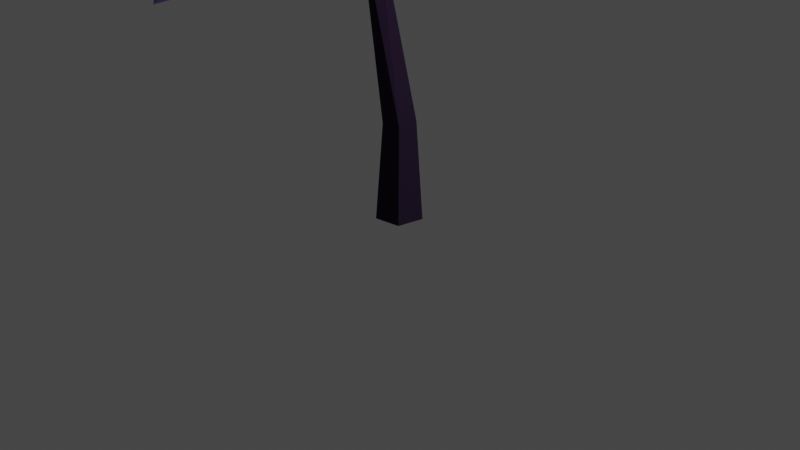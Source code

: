 # Source: tree-3-sui.blend  (saved by Blender 3.0.42; exported with 4.5.12 LTS)
import bpy
from mathutils import Matrix  # noqa: F401  (used for matrix-valued properties, if any)

bpy.ops.wm.read_factory_settings(use_empty=True)
scene = bpy.context.scene
scene.name = 'Scene'

# ---- collections
col_tree_3_sui = bpy.data.collections.new('tree-3-sui'); scene.collection.children.link(col_tree_3_sui)

# ---- images (referenced by path relative to the original .blend; pixels are not part of the script)
import os
ASSET_DIR = os.environ.get("B2B_ASSET_DIR", "")  # directory of the original .blend (textures are referenced by path, not embedded)
HERE = os.path.dirname(os.path.abspath(__file__))  # packed textures are extracted next to this script under _unpacked/

def load_image(name, relpath, width, height, colorspace="sRGB"):
    """Load a texture the original file referenced (path relative to the .blend, or extracted next to this script)."""
    p = next((c for c in (os.path.join(HERE, relpath), os.path.join(ASSET_DIR, relpath)) if relpath and os.path.exists(c)), "")
    if p:
        img = bpy.data.images.load(p, check_existing=True)
        img.name = name
    else:  # same state as the original file: an image datablock whose file is absent (Cycles renders it pink)
        img = bpy.data.images.new(name, width, height)
        img.source = "FILE"
        img.filepath = "//" + (relpath or name)
    img.colorspace_settings.name = colorspace
    return img
img_sui_leaf_texture = load_image('sui-leaf-texture', '_unpacked/sui-leaf-texture.af943d97.png', 1024, 1024, 'sRGB')

# ---- materials (node trees are filled in below, after node groups)
mat_material_002 = bpy.data.materials.new('Material.002')
mat_material_002.use_transparent_shadow = False
mat_material_001 = bpy.data.materials.new('Material.001')
mat_material_001.use_transparent_shadow = False

# ---- material node trees
mat_material_002.use_nodes = True; mat_material_002.node_tree.nodes.clear()
_N = mat_material_002.node_tree.nodes; _L = mat_material_002.node_tree.links
n0 = _N.new('ShaderNodeBsdfPrincipled'); n0.name = 'Principled BSDF'; n0.location = (10, 300)
n0.distribution = 'GGX'
n0.subsurface_method = 'RANDOM_WALK_SKIN'
n0.inputs[0].default_value = (0.009269, 0.0, 0.01885, 1.0)
n0.inputs[2].default_value = 1.0
n0.inputs[3].default_value = 1.45
n0.inputs[27].default_value = (0.0, 0.0, 0.0, 1.0)
n0.inputs[28].default_value = 1.0
n1 = _N.new('ShaderNodeOutputMaterial'); n1.name = 'Material Output'; n1.location = (300, 300)
_L.new(n0.outputs[0], n1.inputs[0])
n1.is_active_output = True
mat_material_001.use_nodes = True; mat_material_001.node_tree.nodes.clear()
_N = mat_material_001.node_tree.nodes; _L = mat_material_001.node_tree.links
n0 = _N.new('ShaderNodeBsdfPrincipled'); n0.name = 'Principled BSDF'; n0.location = (10, 300)
n0.distribution = 'GGX'
n0.subsurface_method = 'RANDOM_WALK_SKIN'
n0.inputs[2].default_value = 1.0
n0.inputs[3].default_value = 1.45
n0.inputs[27].default_value = (0.0, 0.0, 0.0, 1.0)
n0.inputs[28].default_value = 1.0
n1 = _N.new('ShaderNodeOutputMaterial'); n1.name = 'Material Output'; n1.location = (300, 300)
n2 = _N.new('ShaderNodeTexImage'); n2.name = 'Image Texture'; n2.location = (-474, 168)
n2.image = img_sui_leaf_texture
_L.new(n0.outputs[0], n1.inputs[0])
_L.new(n2.outputs[0], n0.inputs[0])
n1.is_active_output = True

# ---- world
world_world = bpy.data.worlds.new('World'); scene.world = world_world
world_world.use_nodes = True; world_world.node_tree.nodes.clear()
_N = world_world.node_tree.nodes; _L = world_world.node_tree.links
n0 = _N.new('ShaderNodeOutputWorld'); n0.name = 'World Output'; n0.location = (300, 300)
n1 = _N.new('ShaderNodeBackground'); n1.name = 'Background'; n1.location = (10, 300)
n1.inputs[0].default_value = (0.05088, 0.05088, 0.05088, 1.0)
_L.new(n1.outputs[0], n0.inputs[0])
n0.is_active_output = True
world_world.color = (0.05088, 0.05088, 0.05088)
world_world.use_sun_shadow = False
world_world.sun_shadow_jitter_overblur = 0.0

# ---- cameras
cam_camera = bpy.data.cameras.new('Camera')
cam_camera.clip_end = 100.0
cam_camera.ortho_scale = 7.314

# ---- lights
light_light = bpy.data.lights.new('Light', 'POINT')
light_light.transmission_factor = 0.0
light_light.energy = 1000.0
light_light.shadow_soft_size = 0.1
light_light.shadow_maximum_resolution = 0.006
light_light.use_absolute_resolution = True

# ---- meshes
me_plane_001 = bpy.data.meshes.new('Plane.001')
me_plane_001.from_pydata([(-0.1641, -0.03194, -0.1657), (-2.693, 3.532, -0.2694), (-2.314, 3.989, 0.1591), (-2.164, 2.743, -0.1885), (-0.213, 0.9765, -0.2137), (0.1672, 0.0001244, -0.1657), (0.1641, 0.03194, 0.1657), (-0.1672, -0.0001244, 0.1657), (-1.597, 3.923, 0.2941), (-0.9195, 3.544, 0.01896), (-1.603, 3.905, 0.2298), (-1.044, 3.454, 0.01541), (-1.002, 3.557, -0.1592), (-0.9747, 3.381, -0.146), (-0.2874, 3.045, 0.01827), (-0.3618, 3.059, 0.1718), (-0.4295, 2.96, 0.01438), (0.0209, 1.006, -0.2138), (0.02142, 1.001, 0.02223), (-0.2126, 0.975, 0.02257), (-1.653, 3.481, -0.394), (-2.696, 3.537, -0.3369), (-1.597, 3.517, -0.311), (-1.856, 4.595, 0.6366), (-1.583, 3.966, 0.2373), (-2.317, 3.94, 0.159), (-1.64, 3.971, 0.271), (-1.572, 3.43, -0.3892), (-1.623, 3.431, -0.3124), (-2.105, 2.704, -0.1782)], [], [(10, 11, 8), (9, 12, 24), (9, 11, 15), (16, 15, 11), (15, 19, 18), (27, 12, 13), (28, 11, 22), (20, 22, 12), (22, 20, 21), (23, 26, 8), (24, 10, 25), (25, 10, 8), (2, 26, 24), (2, 25, 26), (27, 28, 29), (3, 28, 20), (29, 28, 3), (3, 27, 29), (8, 11, 9), (24, 8, 9), (7, 6, 18, 19), (5, 17, 18, 6), (5, 0, 4, 17), (7, 0, 5, 6), (11, 10, 24, 12), (16, 13, 12, 14), (14, 12, 9, 15), (4, 16, 14, 17), (11, 13, 16), (0, 7, 19, 4), (18, 17, 14, 15), (19, 15, 16, 4), (11, 28, 27, 13), (22, 11, 12), (20, 28, 1, 21), (20, 12, 27), (1, 28, 22), (21, 1, 22), (26, 23, 24), (23, 8, 24), (26, 25, 8), (2, 24, 25), (3, 20, 27)])
me_plane_001.materials.append(mat_material_002)
me_plane_001.use_remesh_fix_poles = True
me_plane_001.use_remesh_preserve_attributes = False
me_plane_001.update()
me_plane_002 = bpy.data.meshes.new('Plane.002')
me_plane_002.from_pydata([(1.002, 0.3064, -0.03171), (-1.0, 0.0, 0.0), (1.0, 0.0, 0.0), (0.4817, 0.4473, -0.07645), (0.04626, 0.5608, -0.08744), (-0.4685, 0.4197, -0.0417), (0.7398, 0.0, 0.08632), (0.3563, 0.0, 0.1187), (-0.1689, 0.0, 0.06834), (1.002, -0.3064, -0.03171), (0.4817, -0.4473, -0.07645), (0.04626, -0.5608, -0.08744), (-0.4685, -0.4197, -0.0417)], [], [(6, 2, 0, 3), (8, 7, 4, 5), (7, 6, 3, 4), (1, 8, 5), (6, 10, 9, 2), (8, 12, 11, 7), (7, 11, 10, 6), (1, 12, 8)])
_uv = me_plane_002.uv_layers.new(name='UVMap')
_uv.uv.foreach_set('vector', [0.75, 0.5, 1.0, 0.5, 1.0, 0.6491, 0.75, 0.7964, 0.25, 0.5, 0.5, 0.5, 0.5, 0.7964, 0.25, 0.7964, 0.5, 0.5, 0.75, 0.5, 0.75, 0.7964, 0.5, 0.7964, 0.0, 0.0, 0.25, 0.5, 0.25, 0.7964, 0.75, 0.5, 0.75, 0.7964, 1.0, 0.6491, 1.0, 0.5, 0.25, 0.5, 0.25, 0.7964, 0.5, 0.7964, 0.5, 0.5, 0.5, 0.5, 0.5, 0.7964, 0.75, 0.7964, 0.75, 0.5, 0.0, 0.0, 0.25, 0.7964, 0.25, 0.5])
me_plane_002.materials.append(mat_material_001)
me_plane_002.use_remesh_fix_poles = True
me_plane_002.use_remesh_preserve_attributes = False
me_plane_002.update()
me_plane_003 = bpy.data.meshes.new('Plane.003')
me_plane_003.from_pydata([(1.002, 0.3064, -0.03171), (-1.0, 0.0, 0.0), (1.0, 0.0, 0.0), (0.4817, 0.4473, -0.07645), (0.04626, 0.5608, -0.08744), (-0.4685, 0.4197, -0.0417), (0.7398, 0.0, 0.08632), (0.3563, 0.0, 0.1187), (-0.1689, 0.0, 0.06834), (1.002, -0.3064, -0.03171), (0.4817, -0.4473, -0.07645), (0.04626, -0.5608, -0.08744), (-0.4685, -0.4197, -0.0417)], [], [(6, 2, 0, 3), (8, 7, 4, 5), (7, 6, 3, 4), (1, 8, 5), (6, 10, 9, 2), (8, 12, 11, 7), (7, 11, 10, 6), (1, 12, 8)])
_uv = me_plane_003.uv_layers.new(name='UVMap')
_uv.uv.foreach_set('vector', [0.75, 0.5, 1.0, 0.5, 1.0, 0.6491, 0.75, 0.7964, 0.25, 0.5, 0.5, 0.5, 0.5, 0.7964, 0.25, 0.7964, 0.5, 0.5, 0.75, 0.5, 0.75, 0.7964, 0.5, 0.7964, 0.0, 0.0, 0.25, 0.5, 0.25, 0.7964, 0.75, 0.5, 0.75, 0.7964, 1.0, 0.6491, 1.0, 0.5, 0.25, 0.5, 0.25, 0.7964, 0.5, 0.7964, 0.5, 0.5, 0.5, 0.5, 0.5, 0.7964, 0.75, 0.7964, 0.75, 0.5, 0.0, 0.0, 0.25, 0.7964, 0.25, 0.5])
me_plane_003.materials.append(mat_material_001)
me_plane_003.use_remesh_fix_poles = True
me_plane_003.use_remesh_preserve_attributes = False
me_plane_003.update()
me_plane_004 = bpy.data.meshes.new('Plane.004')
me_plane_004.from_pydata([(1.002, 0.3064, -0.03171), (-1.0, 0.0, 0.0), (1.0, 0.0, 0.0), (0.4817, 0.4473, -0.07645), (0.04626, 0.5608, -0.08744), (-0.4685, 0.4197, -0.0417), (0.7398, 0.0, 0.08632), (0.3563, 0.0, 0.1187), (-0.1689, 0.0, 0.06834), (1.002, -0.3064, -0.03171), (0.4817, -0.4473, -0.07645), (0.04626, -0.5608, -0.08744), (-0.4685, -0.4197, -0.0417)], [], [(6, 2, 0, 3), (8, 7, 4, 5), (7, 6, 3, 4), (1, 8, 5), (6, 10, 9, 2), (8, 12, 11, 7), (7, 11, 10, 6), (1, 12, 8)])
_uv = me_plane_004.uv_layers.new(name='UVMap')
_uv.uv.foreach_set('vector', [0.75, 0.5, 1.0, 0.5, 1.0, 0.6491, 0.75, 0.7964, 0.25, 0.5, 0.5, 0.5, 0.5, 0.7964, 0.25, 0.7964, 0.5, 0.5, 0.75, 0.5, 0.75, 0.7964, 0.5, 0.7964, 0.0, 0.0, 0.25, 0.5, 0.25, 0.7964, 0.75, 0.5, 0.75, 0.7964, 1.0, 0.6491, 1.0, 0.5, 0.25, 0.5, 0.25, 0.7964, 0.5, 0.7964, 0.5, 0.5, 0.5, 0.5, 0.5, 0.7964, 0.75, 0.7964, 0.75, 0.5, 0.0, 0.0, 0.25, 0.7964, 0.25, 0.5])
me_plane_004.materials.append(mat_material_001)
me_plane_004.use_remesh_fix_poles = True
me_plane_004.use_remesh_preserve_attributes = False
me_plane_004.update()
me_plane_005 = bpy.data.meshes.new('Plane.005')
me_plane_005.from_pydata([(1.002, 0.3064, -0.03171), (-1.0, 0.0, 0.0), (1.0, 0.0, 0.0), (0.4817, 0.4473, -0.07645), (0.04626, 0.5608, -0.08744), (-0.4685, 0.4197, -0.0417), (0.7398, 0.0, 0.08632), (0.3563, 0.0, 0.1187), (-0.1689, 0.0, 0.06834), (1.002, -0.3064, -0.03171), (0.4817, -0.4473, -0.07645), (0.04626, -0.5608, -0.08744), (-0.4685, -0.4197, -0.0417)], [], [(6, 2, 0, 3), (8, 7, 4, 5), (7, 6, 3, 4), (1, 8, 5), (6, 10, 9, 2), (8, 12, 11, 7), (7, 11, 10, 6), (1, 12, 8)])
_uv = me_plane_005.uv_layers.new(name='UVMap')
_uv.uv.foreach_set('vector', [0.75, 0.5, 1.0, 0.5, 1.0, 0.6491, 0.75, 0.7964, 0.25, 0.5, 0.5, 0.5, 0.5, 0.7964, 0.25, 0.7964, 0.5, 0.5, 0.75, 0.5, 0.75, 0.7964, 0.5, 0.7964, 0.0, 0.0, 0.25, 0.5, 0.25, 0.7964, 0.75, 0.5, 0.75, 0.7964, 1.0, 0.6491, 1.0, 0.5, 0.25, 0.5, 0.25, 0.7964, 0.5, 0.7964, 0.5, 0.5, 0.5, 0.5, 0.5, 0.7964, 0.75, 0.7964, 0.75, 0.5, 0.0, 0.0, 0.25, 0.7964, 0.25, 0.5])
me_plane_005.materials.append(mat_material_001)
me_plane_005.use_remesh_fix_poles = True
me_plane_005.use_remesh_preserve_attributes = False
me_plane_005.update()

# ---- objects
ob_camera = bpy.data.objects.new('Camera', cam_camera)
ob_light = bpy.data.objects.new('Light', light_light)
ob_base = bpy.data.objects.new('base', me_plane_001)
ob_plane = bpy.data.objects.new('Plane', me_plane_002)
ob_plane_001 = bpy.data.objects.new('Plane.001', me_plane_003)
ob_plane_002 = bpy.data.objects.new('Plane.002', me_plane_004)
ob_plane_003 = bpy.data.objects.new('Plane.003', me_plane_005)

# ---- transforms, parenting, visibility, modifiers, constraints
ob_camera.location = (7.359, -6.926, 4.958)
ob_camera.rotation_euler = (1.109, 0.0, 0.8149)
ob_camera.lock_rotations_4d = False
ob_camera.empty_display_type = 'ARROWS'
ob_camera.color = (0.0, 0.0, 0.0, 0.0)
ob_camera.display_type = 'WIRE'
ob_camera.lineart.crease_threshold = 0.0
ob_light.location = (4.076, 1.005, 5.904)
ob_light.rotation_euler = (0.6503, 0.05522, 1.866)
ob_light.lock_rotations_4d = False
ob_light.empty_display_type = 'ARROWS'
ob_light.color = (0.0, 0.0, 0.0, 0.0)
ob_light.lineart.crease_threshold = 0.0
ob_base.location = (0.0, 0.0, 0.0)
ob_base.rotation_euler = (1.571, -0.0, 0.0)
ob_plane.location = (-2.834, -0.1264, 2.167)
ob_plane.rotation_euler = (-0.3927, -0.6221, 0.4305)
ob_plane_001.location = (-3.417, 0.3941, 3.384)
ob_plane_001.rotation_euler = (0.2906, -0.1889, -0.1199)
ob_plane_002.location = (-3.039, -0.4522, 3.808)
ob_plane_002.rotation_euler = (-0.1784, -0.1856, 0.3014)
ob_plane_003.location = (-2.534, -1.094, 4.792)
ob_plane_003.rotation_euler = (0.3783, 0.3012, 0.611)

# ---- collection membership
scene.collection.objects.link(ob_camera)
scene.collection.objects.link(ob_light)
col_tree_3_sui.objects.link(ob_base)
col_tree_3_sui.objects.link(ob_plane)
col_tree_3_sui.objects.link(ob_plane_001)
col_tree_3_sui.objects.link(ob_plane_002)
col_tree_3_sui.objects.link(ob_plane_003)

# ---- scene / render settings (as saved in the file)
scene.camera = ob_camera
scene.frame_start = 1; scene.frame_end = 250; scene.frame_set(1)
scene.render.engine = 'BLENDER_EEVEE_NEXT'
scene.cycles.sampling_pattern = 'TABULATED_SOBOL'
scene.cycles.use_light_tree = False
scene.view_settings.view_transform = 'Filmic'
bpy.context.view_layer.update()
